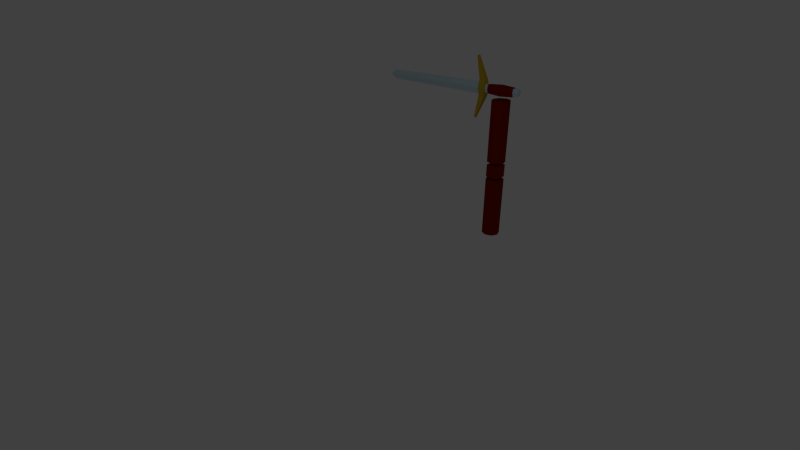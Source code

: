 # Source: slash.blend  (saved by Blender 2.75.0; exported with 4.5.12 LTS)
import bpy
from mathutils import Matrix  # noqa: F401  (used for matrix-valued properties, if any)

bpy.ops.wm.read_factory_settings(use_empty=True)
scene = bpy.context.scene
scene.name = 'Scene'

# ---- collections
col_collection_1 = bpy.data.collections.new('Collection 1'); scene.collection.children.link(col_collection_1)

# ---- materials (node trees are filled in below, after node groups)
mat_brown = bpy.data.materials.new('brown')
mat_brown.alpha_threshold = 0.0
mat_brown.use_transparent_shadow = False
mat_brown.diffuse_color = (0.2266, 0.009081, 0.00167, 1.0)
mat_brown.roughness = 0.5
mat_brown.specular_intensity = 0.0
mat_steel = bpy.data.materials.new('steel')
mat_steel.alpha_threshold = 0.0
mat_steel.use_transparent_shadow = False
mat_steel.diffuse_color = (0.5708, 0.7317, 0.8, 1.0)
mat_steel.roughness = 0.5
mat_gold = bpy.data.materials.new('gold')
mat_gold.alpha_threshold = 0.0
mat_gold.use_transparent_shadow = False
mat_gold.diffuse_color = (0.5815, 0.3919, 0.02271, 1.0)
mat_gold.roughness = 0.5

# ---- material node trees

# ---- world
world_world = bpy.data.worlds.new('World'); scene.world = world_world
world_world.color = (0.05088, 0.05088, 0.05088)
world_world.use_sun_shadow = False
world_world.sun_shadow_jitter_overblur = 0.0
world_world.cycles.sampling_method = 'MANUAL'
world_world.cycles.sample_map_resolution = 256

# ---- cameras
cam_camera = bpy.data.cameras.new('Camera')
cam_camera.clip_end = 100.0
cam_camera.lens = 19.07
cam_camera.sensor_width = 32.0
cam_camera.sensor_height = 18.0
cam_camera.ortho_scale = 7.314
cam_camera.lens_unit = 'FOV'
cam_camera.dof.focus_distance = 0.0
cam_camera.dof.aperture_fstop = 128.0

# ---- lights
light_lamp = bpy.data.lights.new('Lamp', 'POINT')
light_lamp.transmission_factor = 0.0
light_lamp.cutoff_distance = 30.0
light_lamp.energy = 100.0
light_lamp.shadow_buffer_clip_start = 1.001
light_lamp.shadow_soft_size = 0.1
light_lamp.shadow_maximum_resolution = 0.006
light_lamp.use_absolute_resolution = True
light_lamp.cycles.use_multiple_importance_sampling = False

# ---- meshes
me_cylinder_001 = bpy.data.meshes.new('Cylinder.001')
me_cylinder_001.from_pydata([(0.0, 1.0, -1.0), (0.0, 1.0, 1.0), (0.7071, 0.7071, -1.0), (0.7071, 0.7071, 1.0), (1.0, -4.371e-08, -1.0), (1.0, -4.371e-08, 1.0), (0.7071, -0.7071, -1.0), (0.7071, -0.7071, 1.0), (-8.742e-08, -1.0, -1.0), (-8.742e-08, -1.0, 1.0), (-0.7071, -0.7071, -1.0), (-0.7071, -0.7071, 1.0), (-1.0, 1.192e-08, -1.0), (-1.0, 1.192e-08, 1.0), (-0.7071, 0.7071, -1.0), (-0.7071, 0.7071, 1.0)], [], [(0, 1, 3, 2), (2, 3, 5, 4), (4, 5, 7, 6), (6, 7, 9, 8), (8, 9, 11, 10), (10, 11, 13, 12), (3, 1, 15, 13, 11, 9, 7, 5), (14, 15, 1, 0), (12, 13, 15, 14), (0, 2, 4, 6, 8, 10, 12, 14)])
me_cylinder_001.materials.append(mat_brown)
me_cylinder_001.use_remesh_preserve_volume = False
me_cylinder_001.use_remesh_preserve_attributes = False
me_cylinder_001.use_mirror_vertex_groups = False
me_cylinder_001.update()
me_cube_001 = bpy.data.meshes.new('Cube.001')
me_cube_001.from_pydata([(-1.0, -1.0, -1.0), (-1.0, -1.0, 1.0), (-1.0, 1.0, -1.0), (-1.0, 1.0, 1.0), (1.0, -1.0, -1.0), (1.0, -1.0, 1.0), (1.0, 1.0, -1.0), (1.0, 1.0, 1.0)], [], [(1, 3, 2, 0), (3, 7, 6, 2), (7, 5, 4, 6), (5, 1, 0, 4), (0, 2, 6, 4), (5, 7, 3, 1)])
me_cube_001.materials.append(mat_brown)
me_cube_001.use_remesh_preserve_volume = False
me_cube_001.use_remesh_preserve_attributes = False
me_cube_001.use_mirror_vertex_groups = False
me_cube_001.update()
me_cylinder = bpy.data.meshes.new('Cylinder')
me_cylinder.from_pydata([(0.0, 1.0, -1.0), (0.0, 1.0, 1.0), (0.7071, 0.7071, -1.0), (0.7071, 0.7071, 1.0), (1.0, -4.371e-08, -1.0), (1.0, -4.371e-08, 1.0), (0.7071, -0.7071, -1.0), (0.7071, -0.7071, 1.0), (-8.742e-08, -1.0, -1.0), (-8.742e-08, -1.0, 1.0), (-0.7071, -0.7071, -1.0), (-0.7071, -0.7071, 1.0), (-1.0, 1.192e-08, -1.0), (-1.0, 1.192e-08, 1.0), (-0.7071, 0.7071, -1.0), (-0.7071, 0.7071, 1.0)], [], [(0, 1, 3, 2), (2, 3, 5, 4), (4, 5, 7, 6), (6, 7, 9, 8), (8, 9, 11, 10), (10, 11, 13, 12), (3, 1, 15, 13, 11, 9, 7, 5), (14, 15, 1, 0), (12, 13, 15, 14), (0, 2, 4, 6, 8, 10, 12, 14)])
me_cylinder.materials.append(mat_brown)
me_cylinder.use_remesh_preserve_volume = False
me_cylinder.use_remesh_preserve_attributes = False
me_cylinder.use_mirror_vertex_groups = False
me_cylinder.update()
me_cube = bpy.data.meshes.new('Cube')
me_cube.from_pydata([(-0.2774, -0.2774, -1.017), (-0.1997, -0.1997, 1.0), (-0.8737, 0.8737, -1.017), (-0.6989, 0.6989, 1.0), (0.8737, -0.8737, -1.017), (0.6989, -0.6989, 1.0), (0.2774, 0.2774, -1.017), (0.1997, 0.1997, 1.0), (0.6934, 0.6934, -1.15), (0.5547, 0.5547, -1.033), (1.498, -0.7211, -1.15), (1.387, -0.8321, -1.033), (0.7211, -1.498, -1.15), (0.8321, -1.387, -1.033), (-0.6934, -0.6934, -1.15), (-0.5547, -0.5547, -1.033), (-1.498, 0.7211, -1.15), (-1.387, 0.8321, -1.033), (-0.7211, 1.498, -1.15), (-0.8321, 1.387, -1.033), (0.416, 0.416, -1.167), (0.8321, -0.2774, -1.167), (0.2774, -0.8321, -1.167), (-0.416, -0.416, -1.167), (-0.8321, 0.2774, -1.167), (-0.2774, 0.8321, -1.167), (4.244, -4.077, -0.9416), (4.436, -4.203, -0.9785), (4.203, -4.436, -0.9785), (4.077, -4.244, -0.9416), (-4.244, 4.077, -0.9416), (-4.436, 4.203, -0.9785), (-4.203, 4.436, -0.9785), (-4.077, 4.244, -0.9416), (0.416, 0.416, -1.747), (0.8321, -0.2774, -1.747), (0.2774, -0.8321, -1.747), (-0.416, -0.416, -1.747), (-0.8321, 0.2773, -1.747), (-0.2774, 0.832, -1.747), (0.2912, 0.2912, -1.807), (0.5824, -0.1941, -1.807), (0.1941, -0.5824, -1.807), (-0.2912, -0.2912, -1.807), (-0.5824, 0.1941, -1.807), (-0.1941, 0.5824, -1.807), (-0.2496, 0.7488, -1.21), (-0.2496, 0.7488, -1.704), (-0.7488, 0.2496, -1.704), (-0.7488, 0.2496, -1.21), (-0.3744, -0.3744, -1.21), (-0.3744, -0.3744, -1.704), (0.2496, -0.7488, -1.704), (0.2496, -0.7488, -1.21), (0.3744, 0.3744, -1.21), (0.3744, 0.3744, -1.704), (0.7488, -0.2496, -1.21), (0.7488, -0.2496, -1.704), (-0.2995, 0.8986, -1.217), (-0.2995, 0.8986, -1.696), (-0.8986, 0.2995, -1.696), (-0.8986, 0.2995, -1.217), (-0.4493, -0.4493, -1.217), (-0.4493, -0.4493, -1.696), (0.2995, -0.8986, -1.696), (0.2995, -0.8986, -1.217), (0.4493, 0.4493, -1.217), (0.4493, 0.4493, -1.696), (0.8986, -0.2995, -1.217), (0.8986, -0.2995, -1.696), (-0.3661, 1.098, -1.457), (-1.098, 0.3661, -1.457), (-0.5492, -0.5492, -1.457), (0.3661, -1.098, -1.457), (0.5492, 0.5492, -1.457), (1.098, -0.3661, -1.457), (-0.5382, 0.5382, 1.075), (-0.1538, -0.1538, 1.075), (0.5382, -0.5382, 1.075), (0.1538, 0.1538, 1.075), (-2.98e-08, -2.98e-08, 1.15), (4.244, -4.077, -0.9416), (4.244, -4.077, -0.9416), (4.436, -4.203, -0.9785), (4.203, -4.436, -0.9785), (4.203, -4.436, -0.9785), (4.077, -4.244, -0.9416), (4.077, -4.244, -0.9416), (-0.6989, 0.6989, 1.0), (-0.8737, 0.8737, -1.017), (-0.8737, 0.8737, -1.017), (-0.2774, -0.2774, -1.017), (0.2774, 0.2774, -1.017), (0.6989, -0.6989, 1.0), (0.8737, -0.8737, -1.017), (0.8737, -0.8737, -1.017), (0.6934, 0.6934, -1.15), (1.498, -0.7211, -1.15), (1.387, -0.8321, -1.033), (0.5547, 0.5547, -1.033), (0.7211, -1.498, -1.15), (-0.6934, -0.6934, -1.15), (-0.5547, -0.5547, -1.033), (0.8321, -1.387, -1.033), (-1.498, 0.7211, -1.15), (-1.387, 0.8321, -1.033), (-0.7211, 1.498, -1.15), (-0.8321, 1.387, -1.033), (0.416, 0.416, -1.167), (0.8321, -0.2774, -1.167), (0.2774, -0.8321, -1.167), (-0.416, -0.416, -1.167), (-0.8321, 0.2774, -1.167), (-0.2774, 0.8321, -1.167), (4.436, -4.203, -0.9785), (-4.244, 4.077, -0.9416), (-4.436, 4.203, -0.9785), (-4.436, 4.203, -0.9785), (-4.203, 4.436, -0.9785), (-4.203, 4.436, -0.9785), (-4.077, 4.244, -0.9416), (0.2496, -0.7488, -1.21), (0.7488, -0.2496, -1.21), (0.2496, -0.7488, -1.704), (0.7488, -0.2496, -1.704), (0.3744, 0.3744, -1.21), (0.3744, 0.3744, -1.704), (-0.7488, 0.2496, -1.21), (-0.3744, -0.3744, -1.21), (-0.7488, 0.2496, -1.704), (-0.3744, -0.3744, -1.704), (-0.2496, 0.7488, -1.21), (-0.2496, 0.7488, -1.704), (0.5382, -0.5382, 1.075), (-2.98e-08, -2.98e-08, 1.15), (-0.5382, 0.5382, 1.075)], [], [(1, 88, 89, 91), (3, 7, 92, 90), (7, 93, 94, 92), (5, 1, 91, 95), (96, 99, 98, 97), (11, 103, 86, 82), (12, 13, 102, 101), (101, 102, 105, 104), (18, 19, 99, 96), (17, 107, 120, 115), (106, 8, 108, 113), (11, 9, 4), (4, 0, 15), (15, 0, 2), (17, 2, 107), (2, 6, 9), (129, 132, 39, 38), (103, 11, 4), (103, 4, 15), (17, 15, 2), (107, 2, 9), (9, 6, 4), (14, 16, 112, 111), (10, 100, 110, 109), (16, 106, 113, 112), (8, 10, 109, 108), (100, 14, 111, 110), (83, 81, 87, 84), (97, 98, 26, 114), (13, 12, 85, 29), (100, 10, 27, 28), (116, 115, 120, 118), (104, 105, 30, 117), (19, 18, 119, 33), (106, 16, 31, 32), (38, 39, 45, 44), (123, 130, 37, 36), (132, 126, 34, 39), (130, 129, 38, 37), (126, 124, 35, 34), (124, 123, 36, 35), (40, 41, 42, 43, 44, 45), (36, 37, 43, 42), (34, 35, 41, 40), (39, 34, 40, 45), (37, 38, 44, 43), (35, 36, 42, 41), (21, 22, 121, 122), (69, 64, 52, 57), (20, 21, 122, 125), (67, 69, 57, 55), (23, 24, 127, 128), (63, 60, 48, 51), (25, 20, 125, 131), (59, 67, 55, 47), (22, 23, 128, 121), (64, 63, 51, 52), (24, 25, 131, 127), (60, 59, 47, 48), (49, 46, 58, 61), (71, 70, 59, 60), (53, 50, 62, 65), (73, 72, 63, 64), (46, 54, 66, 58), (70, 74, 67, 59), (50, 49, 61, 62), (72, 71, 60, 63), (54, 56, 68, 66), (74, 75, 69, 67), (56, 53, 65, 68), (75, 73, 64, 69), (68, 65, 73, 75), (66, 68, 75, 74), (62, 61, 71, 72), (58, 66, 74, 70), (65, 62, 72, 73), (61, 58, 70, 71), (1, 5, 133, 77), (7, 3, 76, 79), (88, 1, 77, 135), (93, 7, 79, 78), (77, 133, 134), (135, 77, 134), (78, 79, 80), (79, 76, 80)])
me_cube.polygons.foreach_set('material_index', [0, 0, 0, 0, 2, 2, 2, 2, 2, 2, 2, 2, 2, 2, 2, 2, 0, 2, 2, 2, 2, 2, 2, 2, 2, 2, 2, 2, 2, 2, 2, 2, 2, 2, 2, 0, 0, 0, 0, 0, 0, 0, 0, 0, 0, 0, 0, 0, 1, 0, 1, 0, 1, 0, 1, 0, 1, 0, 1, 1, 1, 1, 1, 1, 1, 1, 1, 1, 1, 1, 1, 1, 1, 1, 1, 1, 1, 0, 0, 0, 0, 0, 0, 0, 0])
_k = set([(0, 2), (0, 4), (2, 6), (3, 76), (3, 90), (4, 6), (5, 95), (5, 133), (8, 10), (8, 106), (9, 11), (9, 107), (10, 27), (11, 82), (12, 85), (12, 101), (13, 29), (13, 102), (14, 16), (14, 100), (15, 17), (15, 103), (16, 31), (17, 115), (18, 96), (18, 119), (19, 33), (19, 99), (20, 21), (20, 25), (21, 22), (22, 23), (23, 24), (24, 25), (26, 98), (26, 114), (27, 28), (28, 100), (29, 85), (30, 105), (30, 117), (31, 32), (32, 106), (33, 119), (46, 49), (46, 54), (47, 48), (47, 55), (48, 51), (49, 50), (50, 53), (51, 52), (52, 57), (53, 56), (54, 56), (55, 57), (76, 80), (78, 80), (78, 93), (81, 83), (81, 87), (82, 86), (83, 84), (84, 87), (86, 103), (88, 89), (88, 135), (89, 91), (90, 92), (91, 95), (92, 94), (93, 94), (96, 97), (97, 114), (98, 99), (101, 104), (102, 105), (104, 117), (107, 120), (108, 109), (108, 113), (109, 110), (110, 111), (111, 112), (112, 113), (115, 116), (116, 118), (118, 120), (121, 122), (121, 128), (122, 125), (123, 124), (123, 130), (124, 126), (125, 131), (126, 132), (127, 128), (127, 131), (129, 130), (129, 132), (133, 134), (134, 135)])
me_cube.attributes.new('sharp_edge', 'BOOLEAN', 'EDGE').data.foreach_set('value', [ (min(e.vertices), max(e.vertices)) in _k for e in me_cube.edges])
me_cube.materials.append(mat_steel)
me_cube.materials.append(mat_brown)
me_cube.materials.append(mat_gold)
me_cube.use_remesh_preserve_volume = False
me_cube.use_remesh_preserve_attributes = False
me_cube.use_mirror_vertex_groups = False
me_cube.update()
arm_sword_and_arm = bpy.data.armatures.new('Sword and arm')  # bones are not reproduced

# ---- objects
ob_armature_001 = bpy.data.objects.new('Armature.001', arm_sword_and_arm)
ob_cylinder_001 = bpy.data.objects.new('Cylinder.001', me_cylinder_001)
ob_cube_001 = bpy.data.objects.new('Cube.001', me_cube_001)
ob_cylinder = bpy.data.objects.new('Cylinder', me_cylinder)
ob_cube = bpy.data.objects.new('Cube', me_cube)
ob_lamp = bpy.data.objects.new('Lamp', light_lamp)
ob_camera = bpy.data.objects.new('Camera', cam_camera)

# ---- transforms, parenting, visibility, modifiers, constraints
ob_armature_001.location = (0.5, 0.0, 4.88)
ob_armature_001.rotation_euler = (-1.344e-07, -1.571, 0.0)
ob_armature_001.scale = (5.3, 5.3, 5.3)
ob_armature_001.show_in_front = True
ob_armature_001.lineart.crease_threshold = 0.0
ob_cylinder_001.location = (0.0, 0.0, 3.6)
ob_cylinder_001.scale = (0.3, 0.3, 1.0)
ob_cylinder_001.lineart.crease_threshold = 0.0
ob_cube_001.location = (0.0, 0.0, 2.29)
ob_cube_001.scale = (0.21, 0.21, 0.21)
ob_cube_001.lineart.crease_threshold = 0.0
ob_cylinder.location = (0.0, 0.0, 1.0)
ob_cylinder.scale = (0.3, 0.3, 1.0)
ob_cylinder.lineart.crease_threshold = 0.0
ob_cube.location = (-2.8, -3.208e-07, 4.884)
ob_cube.rotation_euler = (4.712, 2.356, 1.571)
ob_cube.scale = (0.1615, 0.1615, 1.9)
ob_cube.lineart.crease_threshold = 0.0
ob_lamp.location = (4.076, -8.995, 10.9)
ob_lamp.rotation_euler = (0.6503, 0.05522, 1.866)
ob_lamp.lock_rotations_4d = False
ob_lamp.empty_display_type = 'ARROWS'
ob_lamp.color = (0.0, 0.0, 0.0, 0.0)
ob_lamp.lineart.crease_threshold = 0.0
ob_camera.location = (8.766, -12.53, 7.753)
ob_camera.rotation_euler = (1.109, 0.01082, 0.8149)
ob_camera.lock_rotations_4d = False
ob_camera.empty_display_type = 'ARROWS'
ob_camera.color = (0.0, 0.0, 0.0, 0.0)
ob_camera.display_type = 'WIRE'
ob_camera.lineart.crease_threshold = 0.0

# ---- collection membership
col_collection_1.objects.link(ob_armature_001)
col_collection_1.objects.link(ob_cylinder_001)
col_collection_1.objects.link(ob_cube_001)
col_collection_1.objects.link(ob_cylinder)
col_collection_1.objects.link(ob_cube)
col_collection_1.objects.link(ob_lamp)
col_collection_1.objects.link(ob_camera)

# ---- scene / render settings (as saved in the file)
scene.camera = ob_camera
scene.frame_start = 1; scene.frame_end = 250; scene.frame_set(3)
scene.render.engine = 'BLENDER_EEVEE_NEXT'
scene.render.resolution_percentage = 50
scene.render.dither_intensity = 0.0
scene.cycles.use_denoising = False
scene.cycles.samples = 10
scene.cycles.sampling_pattern = 'TABULATED_SOBOL'
scene.cycles.light_sampling_threshold = 0.0
scene.cycles.use_adaptive_sampling = False
scene.cycles.use_light_tree = False
scene.cycles.blur_glossy = 0.0
scene.cycles.pixel_filter_type = 'GAUSSIAN'
scene.cycles.sample_clamp_indirect = 0.0
scene.view_settings.view_transform = 'Standard'
bpy.context.view_layer.update()
